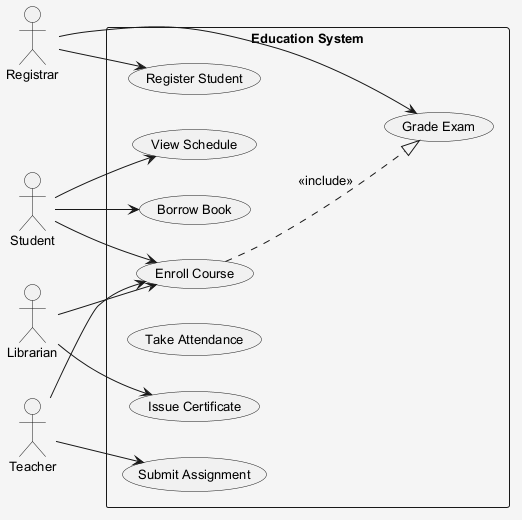

The diagram above was rendered by PlantUML. Its source (embedded in the PNG):
@startuml
skinparam shadowing false
skinparam backgroundColor #F5F5F5
skinparam defaultFontSize 13
left to right direction
actor "Student" as S
actor "Teacher" as T
actor "Registrar" as R
actor "Librarian" as L
rectangle "Education System" {
  usecase "View Schedule" as UC_ViewSchedule
  usecase "Enroll Course" as UC_EnrollCourse
  usecase "Issue Certificate" as UC_IssueCertificate
  usecase "Submit Assignment" as UC_SubmitAssignment
  usecase "Take Attendance" as UC_TakeAttendance
  usecase "Register Student" as UC_RegisterStudent
  usecase "Grade Exam" as UC_GradeExam
  usecase "Borrow Book" as UC_BorrowBook
}
S --> UC_ViewSchedule
S --> UC_BorrowBook
S --> UC_EnrollCourse
T --> UC_SubmitAssignment
T --> UC_EnrollCourse
R --> UC_RegisterStudent
R --> UC_GradeExam
L --> UC_IssueCertificate
L --> UC_EnrollCourse
UC_EnrollCourse ..|> UC_GradeExam : <<include>>
@enduml